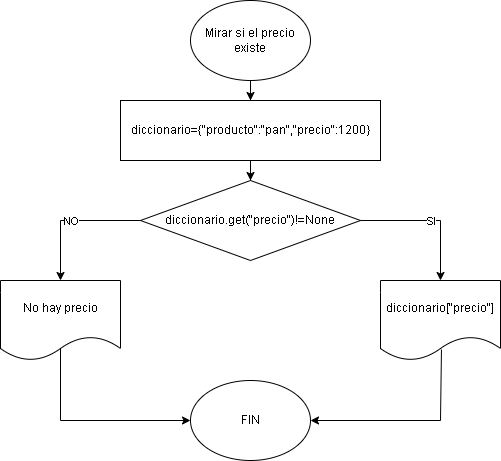

The diagram above was exported from draw.io. Its source (the exported page's mxGraphModel, read from the mxfile embedded in the PNG):
<mxGraphModel dx="1619" dy="806" grid="1" gridSize="10" guides="1" tooltips="1" connect="1" arrows="1" fold="1" page="1" pageScale="1" pageWidth="827" pageHeight="1169" math="0" shadow="0">
  <root>
    <mxCell id="0" />
    <mxCell id="1" parent="0" />
    <mxCell id="cR-267H5yP3vfGjis5r0-3" style="edgeStyle=orthogonalEdgeStyle;rounded=0;orthogonalLoop=1;jettySize=auto;html=1;" edge="1" parent="1" source="cR-267H5yP3vfGjis5r0-1" target="cR-267H5yP3vfGjis5r0-2">
      <mxGeometry relative="1" as="geometry" />
    </mxCell>
    <mxCell id="cR-267H5yP3vfGjis5r0-1" value="Mirar si el precio existe" style="ellipse;whiteSpace=wrap;html=1;" vertex="1" parent="1">
      <mxGeometry x="340" y="80" width="120" height="80" as="geometry" />
    </mxCell>
    <mxCell id="cR-267H5yP3vfGjis5r0-15" style="edgeStyle=orthogonalEdgeStyle;rounded=0;orthogonalLoop=1;jettySize=auto;html=1;entryX=0.5;entryY=0;entryDx=0;entryDy=0;" edge="1" parent="1" source="cR-267H5yP3vfGjis5r0-2" target="cR-267H5yP3vfGjis5r0-4">
      <mxGeometry relative="1" as="geometry" />
    </mxCell>
    <mxCell id="cR-267H5yP3vfGjis5r0-2" value="diccionario={&quot;producto&quot;:&quot;pan&quot;,&quot;precio&quot;:1200}" style="rounded=0;whiteSpace=wrap;html=1;" vertex="1" parent="1">
      <mxGeometry x="270" y="180" width="260" height="60" as="geometry" />
    </mxCell>
    <mxCell id="cR-267H5yP3vfGjis5r0-4" value="diccionario.get(&quot;precio&quot;)!=None" style="rhombus;whiteSpace=wrap;html=1;" vertex="1" parent="1">
      <mxGeometry x="290" y="260" width="220" height="80" as="geometry" />
    </mxCell>
    <mxCell id="cR-267H5yP3vfGjis5r0-9" style="edgeStyle=orthogonalEdgeStyle;rounded=0;orthogonalLoop=1;jettySize=auto;html=1;entryX=1;entryY=0.5;entryDx=0;entryDy=0;exitX=0.508;exitY=0.863;exitDx=0;exitDy=0;exitPerimeter=0;" edge="1" parent="1" source="cR-267H5yP3vfGjis5r0-5" target="cR-267H5yP3vfGjis5r0-7">
      <mxGeometry relative="1" as="geometry">
        <mxPoint x="590" y="510" as="targetPoint" />
        <Array as="points">
          <mxPoint x="590" y="500" />
        </Array>
      </mxGeometry>
    </mxCell>
    <mxCell id="cR-267H5yP3vfGjis5r0-5" value="diccionario[&quot;precio&quot;]" style="shape=document;whiteSpace=wrap;html=1;boundedLbl=1;" vertex="1" parent="1">
      <mxGeometry x="530" y="360" width="120" height="80" as="geometry" />
    </mxCell>
    <mxCell id="cR-267H5yP3vfGjis5r0-8" style="edgeStyle=orthogonalEdgeStyle;rounded=0;orthogonalLoop=1;jettySize=auto;html=1;entryX=0;entryY=0.5;entryDx=0;entryDy=0;exitX=0.467;exitY=0.85;exitDx=0;exitDy=0;exitPerimeter=0;" edge="1" parent="1" source="cR-267H5yP3vfGjis5r0-6" target="cR-267H5yP3vfGjis5r0-7">
      <mxGeometry relative="1" as="geometry">
        <mxPoint x="210" y="510" as="targetPoint" />
        <Array as="points">
          <mxPoint x="210" y="428" />
          <mxPoint x="210" y="500" />
        </Array>
      </mxGeometry>
    </mxCell>
    <mxCell id="cR-267H5yP3vfGjis5r0-6" value="No hay precio" style="shape=document;whiteSpace=wrap;html=1;boundedLbl=1;" vertex="1" parent="1">
      <mxGeometry x="150" y="360" width="120" height="80" as="geometry" />
    </mxCell>
    <mxCell id="cR-267H5yP3vfGjis5r0-7" value="FIN" style="ellipse;whiteSpace=wrap;html=1;" vertex="1" parent="1">
      <mxGeometry x="340" y="460" width="120" height="80" as="geometry" />
    </mxCell>
    <mxCell id="cR-267H5yP3vfGjis5r0-10" value="" style="endArrow=classic;html=1;rounded=0;exitX=0;exitY=0.5;exitDx=0;exitDy=0;entryX=0.5;entryY=0;entryDx=0;entryDy=0;" edge="1" parent="1" source="cR-267H5yP3vfGjis5r0-4" target="cR-267H5yP3vfGjis5r0-6">
      <mxGeometry relative="1" as="geometry">
        <mxPoint x="360" y="420" as="sourcePoint" />
        <mxPoint x="460" y="420" as="targetPoint" />
        <Array as="points">
          <mxPoint x="210" y="300" />
        </Array>
      </mxGeometry>
    </mxCell>
    <mxCell id="cR-267H5yP3vfGjis5r0-11" value="NO" style="edgeLabel;resizable=0;html=1;;align=center;verticalAlign=middle;" connectable="0" vertex="1" parent="cR-267H5yP3vfGjis5r0-10">
      <mxGeometry relative="1" as="geometry" />
    </mxCell>
    <mxCell id="cR-267H5yP3vfGjis5r0-12" value="" style="endArrow=classic;html=1;rounded=0;exitX=1;exitY=0.5;exitDx=0;exitDy=0;entryX=0.5;entryY=0;entryDx=0;entryDy=0;" edge="1" parent="1" source="cR-267H5yP3vfGjis5r0-4" target="cR-267H5yP3vfGjis5r0-5">
      <mxGeometry relative="1" as="geometry">
        <mxPoint x="360" y="420" as="sourcePoint" />
        <mxPoint x="460" y="420" as="targetPoint" />
        <Array as="points">
          <mxPoint x="590" y="300" />
        </Array>
      </mxGeometry>
    </mxCell>
    <mxCell id="cR-267H5yP3vfGjis5r0-13" value="SI" style="edgeLabel;resizable=0;html=1;;align=center;verticalAlign=middle;" connectable="0" vertex="1" parent="cR-267H5yP3vfGjis5r0-12">
      <mxGeometry relative="1" as="geometry" />
    </mxCell>
  </root>
</mxGraphModel>